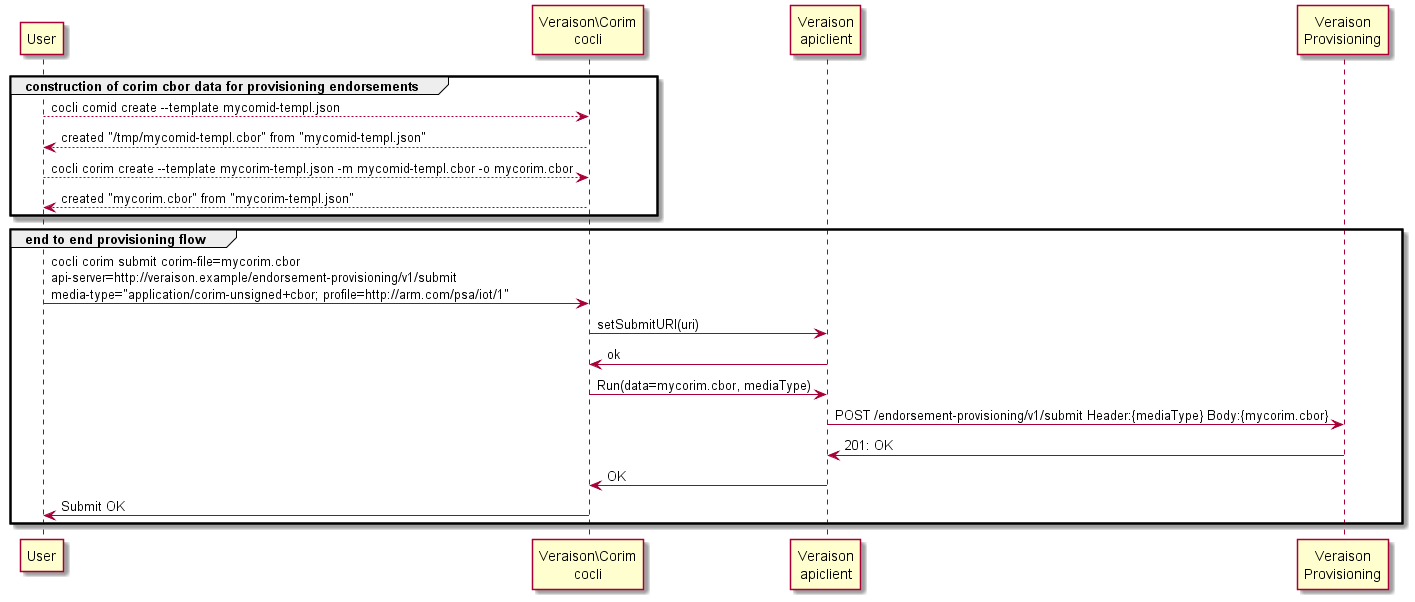

The diagram above was rendered by PlantUML. Its source (embedded in the PNG):
@startuml

participant "User" as User order 5
participant "Veraison\Corim\ncocli" as CoRIM order 10
participant "Veraison\napiclient" as API order 20
participant "Veraison\nProvisioning" as PROV order 30

group construction of corim cbor data for provisioning endorsements

	User --> CoRIM: cocli comid create --template mycomid-templ.json
	CoRIM --> User: created "/tmp/mycomid-templ.cbor" from "mycomid-templ.json"
	User --> CoRIM: cocli corim create --template mycorim-templ.json -m mycomid-templ.cbor -o mycorim.cbor
	CoRIM --> User: created "mycorim.cbor" from "mycorim-templ.json"
end

group end to end provisioning flow
	User -> CoRIM: cocli corim submit corim-file=mycorim.cbor\napi-server=http://veraison.example/endorsement-provisioning/v1/submit\nmedia-type="application/corim-unsigned+cbor; profile=http://arm.com/psa/iot/1"
	CoRIM -> API: setSubmitURI(uri)
    	API -> CoRIM: ok
    	CoRIM -> API: Run(data=mycorim.cbor, mediaType)
    	API -> PROV: POST /endorsement-provisioning/v1/submit Header:{mediaType} Body:{mycorim.cbor}
	PROV -> API: 201: OK
	API -> CoRIM : OK
	CoRIM -> User : Submit OK
end

@enduml